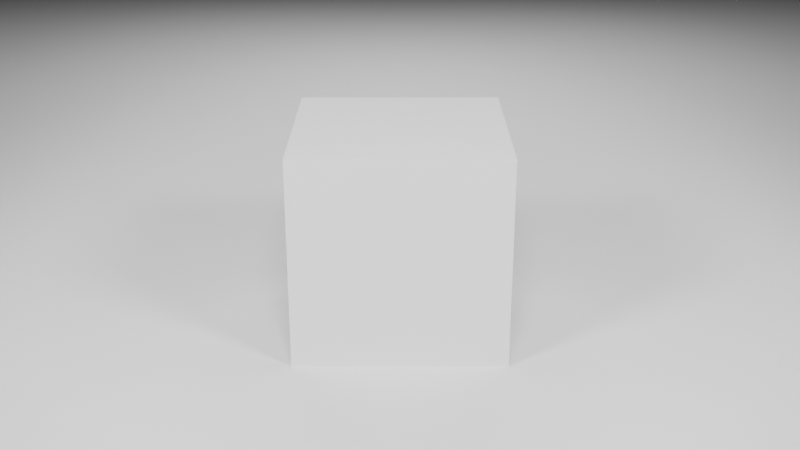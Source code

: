 # Source: Cube_3_spot_lights_1_backlight.blend  (saved by Blender 4.0.36; exported with 4.5.12 LTS)
import bpy
from mathutils import Matrix  # noqa: F401  (used for matrix-valued properties, if any)

bpy.ops.wm.read_factory_settings(use_empty=True)
scene = bpy.context.scene
scene.name = 'Scene'

# ---- collections
col_objects = bpy.data.collections.new('Objects'); scene.collection.children.link(col_objects)
col_lights = bpy.data.collections.new('Lights'); scene.collection.children.link(col_lights)
col_cameras = bpy.data.collections.new('Cameras'); scene.collection.children.link(col_cameras)

# ---- materials (node trees are filled in below, after node groups)
mat_material = bpy.data.materials.new('Material')
mat_material.alpha_threshold = 0.0
mat_material.roughness = 0.5
mat_material.line_color = (0.0, 0.0, 0.0, 1.0)

# ---- material node trees
mat_material.use_nodes = True; mat_material.node_tree.nodes.clear()
_N = mat_material.node_tree.nodes; _L = mat_material.node_tree.links
n0 = _N.new('ShaderNodeOutputMaterial'); n0.name = 'Material Output'; n0.location = (300, 300)
n1 = _N.new('ShaderNodeBsdfPrincipled'); n1.name = 'Principled BSDF'; n1.location = (10, 300)
n1.distribution = 'GGX'
n1.subsurface_method = 'RANDOM_WALK_SKIN'
n1.inputs[3].default_value = 1.45
n1.inputs[27].default_value = (0.0, 0.0, 0.0, 1.0)
n1.inputs[28].default_value = 1.0
_L.new(n1.outputs[0], n0.inputs[0])
n0.is_active_output = True

# ---- world
world_world = bpy.data.worlds.new('World'); scene.world = world_world
world_world.use_nodes = True; world_world.node_tree.nodes.clear()
_N = world_world.node_tree.nodes; _L = world_world.node_tree.links
n0 = _N.new('ShaderNodeOutputWorld'); n0.name = 'World Output'; n0.location = (300, 300)
n1 = _N.new('ShaderNodeBackground'); n1.name = 'Background'; n1.location = (10, 300)
n1.inputs[0].default_value = (0.0, 0.0, 0.0, 1.0)
_L.new(n1.outputs[0], n0.inputs[0])
n0.is_active_output = True
world_world.color = (0.05088, 0.05088, 0.05088)
world_world.use_sun_shadow = False
world_world.sun_shadow_jitter_overblur = 0.0

# ---- cameras
cam_camera = bpy.data.cameras.new('Camera')
cam_camera.passepartout_alpha = 0.8
cam_camera.clip_end = 100.0
cam_camera.ortho_scale = 7.314
cam_camera.show_safe_areas = True
cam_camera.show_name = True
cam_camera.show_composition_center = True
cam_camera.show_composition_center_diagonal = True
cam_camera.show_composition_thirds = True

# ---- lights
light_area_003 = bpy.data.lights.new('Area.003', 'AREA')
light_area_003.transmission_factor = 0.0
light_area_003.energy = 1000.0
light_area_003.shadow_maximum_resolution = 0.006
light_area_003.use_absolute_resolution = True
light_area_003.size = 10.0
light_area_003.size_y = 1.0
light_area = bpy.data.lights.new('Area', 'SPOT')
light_area.transmission_factor = 0.0
light_area.energy = 5000.0
light_area.shadow_soft_size = 2.0
light_area.shadow_maximum_resolution = 0.006
light_area.use_absolute_resolution = True
light_area.use_soft_falloff = False
light_area_001 = bpy.data.lights.new('Area.001', 'SPOT')
light_area_001.transmission_factor = 0.0
light_area_001.energy = 5000.0
light_area_001.shadow_soft_size = 2.0
light_area_001.shadow_maximum_resolution = 0.006
light_area_001.use_absolute_resolution = True
light_area_001.use_soft_falloff = False
light_area_002 = bpy.data.lights.new('Area.002', 'SPOT')
light_area_002.transmission_factor = 0.0
light_area_002.energy = 5000.0
light_area_002.shadow_soft_size = 2.0
light_area_002.shadow_maximum_resolution = 0.006
light_area_002.use_absolute_resolution = True
light_area_002.use_soft_falloff = False

# ---- meshes
me_cube = bpy.data.meshes.new('Cube')
me_cube.from_pydata([(1.0, 1.0, 1.0), (1.0, 1.0, -1.0), (1.0, -1.0, 1.0), (1.0, -1.0, -1.0), (-1.0, 1.0, 1.0), (-1.0, 1.0, -1.0), (-1.0, -1.0, 1.0), (-1.0, -1.0, -1.0)], [], [(0, 4, 6, 2), (3, 2, 6, 7), (7, 6, 4, 5), (5, 1, 3, 7), (1, 0, 2, 3), (5, 4, 0, 1)])
_uv = me_cube.uv_layers.new(name='UVMap')
_uv.uv.foreach_set('vector', [0.625, 0.5, 0.875, 0.5, 0.875, 0.75, 0.625, 0.75, 0.375, 0.75, 0.625, 0.75, 0.625, 1.0, 0.375, 1.0, 0.375, 0.0, 0.625, 0.0, 0.625, 0.25, 0.375, 0.25, 0.125, 0.5, 0.375, 0.5, 0.375, 0.75, 0.125, 0.75, 0.375, 0.5, 0.625, 0.5, 0.625, 0.75, 0.375, 0.75, 0.375, 0.25, 0.625, 0.25, 0.625, 0.5, 0.375, 0.5])
_ca = me_cube.color_attributes.new('Attribute', 'BYTE_COLOR', 'CORNER')
_ca.data.foreach_set('color', [1.0, 1.0, 1.0, 1.0, 1.0, 1.0, 1.0, 1.0, 1.0, 1.0, 1.0, 1.0, 1.0, 1.0, 1.0, 1.0, 1.0, 1.0, 1.0, 1.0, 1.0, 1.0, 1.0, 1.0, 1.0, 1.0, 1.0, 1.0, 1.0, 1.0, 1.0, 1.0, 1.0, 1.0, 1.0, 1.0, 1.0, 1.0, 1.0, 1.0, 1.0, 1.0, 1.0, 1.0, 1.0, 1.0, 1.0, 1.0, 1.0, 1.0, 1.0, 1.0, 1.0, 1.0, 1.0, 1.0, 1.0, 1.0, 1.0, 1.0, 1.0, 1.0, 1.0, 1.0, 1.0, 1.0, 1.0, 1.0, 1.0, 1.0, 1.0, 1.0, 1.0, 1.0, 1.0, 1.0, 1.0, 1.0, 1.0, 1.0, 1.0, 1.0, 1.0, 1.0, 1.0, 1.0, 1.0, 1.0, 1.0, 1.0, 1.0, 1.0, 1.0, 1.0, 1.0, 1.0])
me_cube.materials.append(mat_material)
me_cube.use_mirror_vertex_groups = False
me_cube.update()
me_plane = bpy.data.meshes.new('Plane')
me_plane.from_pydata([(-1.0, -1.0, 0.0), (1.0, -1.0, 0.0), (-1.0, 1.0, 0.0), (1.0, 1.0, 0.0)], [], [(0, 1, 3, 2)])
_uv = me_plane.uv_layers.new(name='UVMap')
_uv.uv.foreach_set('vector', [0.0, 0.0, 1.0, 0.0, 1.0, 1.0, 0.0, 1.0])
me_plane.update()

# ---- objects
ob_cube = bpy.data.objects.new('Cube', me_cube)
ob_floor = bpy.data.objects.new('Floor', me_plane)
ob_area = bpy.data.objects.new('Area', light_area_003)
ob_light_target = bpy.data.objects.new('Light target', None)
ob_area_l = bpy.data.objects.new('Area L', light_area)
ob_area_c = bpy.data.objects.new('Area C', light_area_001)
ob_area_r = bpy.data.objects.new('Area R', light_area_002)
ob_camera = bpy.data.objects.new('Camera', cam_camera)
ob_camera_target = bpy.data.objects.new('Camera target', None)

# ---- transforms, parenting, visibility, modifiers, constraints
ob_cube.location = (0.0, 0.0, 0.0)
ob_cube.lock_rotations_4d = False
ob_cube.empty_display_type = 'ARROWS'
ob_cube.lineart.crease_threshold = 0.0
ob_floor.location = (0.0, 0.0, -1.0)
ob_floor.scale = (100.0, 100.0, 100.0)
ob_area.location = (0.0, -10.0, 10.0)
_c = ob_area.constraints.new('TRACK_TO'); _c.name = 'Track To'
_c.target = ob_light_target
ob_light_target.location = (0.0, 0.0, 0.0)
_c = ob_light_target.constraints.new('COPY_LOCATION'); _c.name = 'Copy Location'
_c.target = ob_cube
ob_area_l.location = (10.0, 10.0, 10.0)
_c = ob_area_l.constraints.new('TRACK_TO'); _c.name = 'Track To'
_c.active = True
_c.target = ob_light_target
ob_area_c.location = (0.0, 10.0, 10.0)
_c = ob_area_c.constraints.new('TRACK_TO'); _c.name = 'Track To'
_c.active = True
_c.target = ob_light_target
ob_area_r.location = (-10.0, 10.0, 10.0)
_c = ob_area_r.constraints.new('TRACK_TO'); _c.name = 'Track To'
_c.active = True
_c.target = ob_light_target
ob_camera.location = (0.0, 10.0, 4.0)
ob_camera.lock_rotations_4d = False
ob_camera.empty_display_type = 'ARROWS'
ob_camera.color = (0.0, 0.0, 0.0, 0.0)
ob_camera.display_type = 'WIRE'
ob_camera.lineart.crease_threshold = 0.0
_c = ob_camera.constraints.new('TRACK_TO'); _c.name = 'Track To'
_c.active = True
_c.target = ob_camera_target
ob_camera_target.location = (-4.163, 0.0, 0.0)
_c = ob_camera_target.constraints.new('COPY_LOCATION'); _c.name = 'Copy Location'
_c.target = ob_cube

# ---- collection membership
col_objects.objects.link(ob_cube)
col_objects.objects.link(ob_floor)
col_objects.objects.link(ob_area)
col_lights.objects.link(ob_light_target)
col_lights.objects.link(ob_area_l)
col_lights.objects.link(ob_area_c)
col_lights.objects.link(ob_area_r)
col_cameras.objects.link(ob_camera)
col_cameras.objects.link(ob_camera_target)

# ---- scene / render settings (as saved in the file)
scene.camera = ob_camera
scene.frame_start = 1; scene.frame_end = 200; scene.frame_set(0)
scene.render.engine = 'CYCLES'
scene.render.fps = 60
scene.cycles.samples = 2000
scene.cycles.time_limit = 60.0
scene.cycles.sampling_pattern = 'TABULATED_SOBOL'
scene.view_settings.view_transform = 'Filmic'
bpy.context.view_layer.update()
